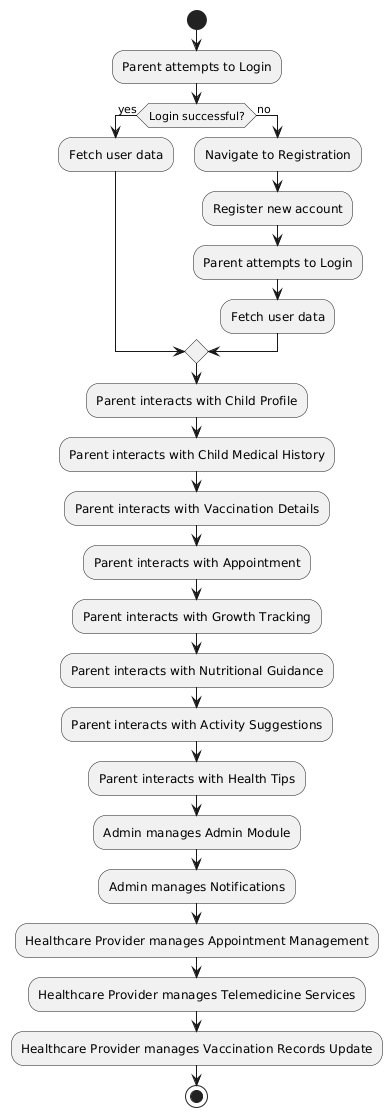

The diagram above was rendered by PlantUML. Its source (embedded in the PNG):
@startuml
start

:Parent attempts to Login;

if (Login successful?) then (yes)
  :Fetch user data;
else (no)
  :Navigate to Registration;
  :Register new account;
  :Parent attempts to Login;
  :Fetch user data;
endif

:Parent interacts with Child Profile;
:Parent interacts with Child Medical History;
:Parent interacts with Vaccination Details;
:Parent interacts with Appointment;
:Parent interacts with Growth Tracking;
:Parent interacts with Nutritional Guidance;
:Parent interacts with Activity Suggestions;
:Parent interacts with Health Tips;

:Admin manages Admin Module;
:Admin manages Notifications;

:Healthcare Provider manages Appointment Management;
:Healthcare Provider manages Telemedicine Services;
:Healthcare Provider manages Vaccination Records Update;

stop
@enduml